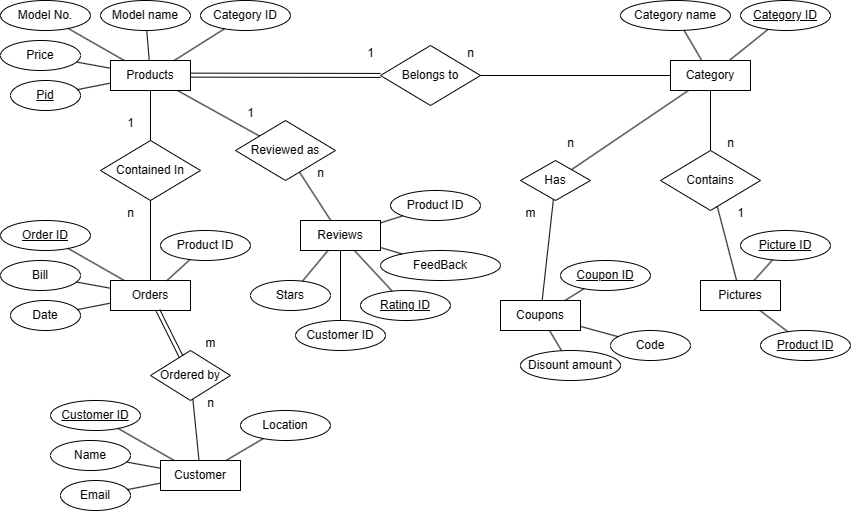

The diagram above was exported from draw.io. Its source (the exported page's mxGraphModel, read from the mxfile embedded in the PNG):
<mxGraphModel dx="1042" dy="535" grid="1" gridSize="10" guides="1" tooltips="1" connect="1" arrows="1" fold="1" page="1" pageScale="1" pageWidth="850" pageHeight="1100" math="0" shadow="0">
  <root>
    <mxCell id="0" />
    <mxCell id="1" parent="0" />
    <mxCell id="nF6u--YWSVtEDKLccDtg-1" value="Products" style="rounded=0;whiteSpace=wrap;html=1;" parent="1" vertex="1">
      <mxGeometry x="110" y="100" width="80" height="30" as="geometry" />
    </mxCell>
    <mxCell id="nF6u--YWSVtEDKLccDtg-2" value="Category ID" style="ellipse;whiteSpace=wrap;html=1;" parent="1" vertex="1">
      <mxGeometry x="200" y="40" width="90" height="30" as="geometry" />
    </mxCell>
    <mxCell id="nF6u--YWSVtEDKLccDtg-3" value="Model name" style="ellipse;whiteSpace=wrap;html=1;" parent="1" vertex="1">
      <mxGeometry x="100" y="40" width="90" height="30" as="geometry" />
    </mxCell>
    <mxCell id="nF6u--YWSVtEDKLccDtg-4" value="Model No." style="ellipse;whiteSpace=wrap;html=1;" parent="1" vertex="1">
      <mxGeometry y="40" width="90" height="30" as="geometry" />
    </mxCell>
    <mxCell id="nF6u--YWSVtEDKLccDtg-5" value="&lt;u&gt;Pid&lt;/u&gt;" style="ellipse;whiteSpace=wrap;html=1;" parent="1" vertex="1">
      <mxGeometry x="10" y="120" width="70" height="30" as="geometry" />
    </mxCell>
    <mxCell id="nF6u--YWSVtEDKLccDtg-6" value="Price" style="ellipse;whiteSpace=wrap;html=1;" parent="1" vertex="1">
      <mxGeometry y="80" width="80" height="30" as="geometry" />
    </mxCell>
    <mxCell id="nF6u--YWSVtEDKLccDtg-7" value="" style="endArrow=none;html=1;rounded=0;" parent="1" source="nF6u--YWSVtEDKLccDtg-1" target="nF6u--YWSVtEDKLccDtg-2" edge="1">
      <mxGeometry width="50" height="50" relative="1" as="geometry">
        <mxPoint x="190" y="120" as="sourcePoint" />
        <mxPoint x="240" y="70" as="targetPoint" />
      </mxGeometry>
    </mxCell>
    <mxCell id="nF6u--YWSVtEDKLccDtg-8" value="" style="endArrow=none;html=1;rounded=0;" parent="1" source="nF6u--YWSVtEDKLccDtg-1" target="nF6u--YWSVtEDKLccDtg-3" edge="1">
      <mxGeometry width="50" height="50" relative="1" as="geometry">
        <mxPoint x="220" y="160" as="sourcePoint" />
        <mxPoint x="270" y="110" as="targetPoint" />
      </mxGeometry>
    </mxCell>
    <mxCell id="nF6u--YWSVtEDKLccDtg-9" value="" style="endArrow=none;html=1;rounded=0;" parent="1" source="nF6u--YWSVtEDKLccDtg-1" target="nF6u--YWSVtEDKLccDtg-4" edge="1">
      <mxGeometry width="50" height="50" relative="1" as="geometry">
        <mxPoint x="220" y="160" as="sourcePoint" />
        <mxPoint x="270" y="110" as="targetPoint" />
      </mxGeometry>
    </mxCell>
    <mxCell id="nF6u--YWSVtEDKLccDtg-11" value="" style="endArrow=none;html=1;rounded=0;" parent="1" source="nF6u--YWSVtEDKLccDtg-1" target="nF6u--YWSVtEDKLccDtg-6" edge="1">
      <mxGeometry width="50" height="50" relative="1" as="geometry">
        <mxPoint x="220" y="160" as="sourcePoint" />
        <mxPoint x="270" y="110" as="targetPoint" />
      </mxGeometry>
    </mxCell>
    <mxCell id="nF6u--YWSVtEDKLccDtg-12" value="" style="endArrow=none;html=1;rounded=0;" parent="1" source="nF6u--YWSVtEDKLccDtg-5" target="nF6u--YWSVtEDKLccDtg-1" edge="1">
      <mxGeometry width="50" height="50" relative="1" as="geometry">
        <mxPoint x="220" y="160" as="sourcePoint" />
        <mxPoint x="270" y="110" as="targetPoint" />
      </mxGeometry>
    </mxCell>
    <mxCell id="nF6u--YWSVtEDKLccDtg-14" value="Belongs to" style="rhombus;whiteSpace=wrap;html=1;" parent="1" vertex="1">
      <mxGeometry x="380" y="85" width="100" height="60" as="geometry" />
    </mxCell>
    <mxCell id="nF6u--YWSVtEDKLccDtg-15" value="Category" style="rounded=0;whiteSpace=wrap;html=1;" parent="1" vertex="1">
      <mxGeometry x="670" y="100" width="80" height="30" as="geometry" />
    </mxCell>
    <mxCell id="nF6u--YWSVtEDKLccDtg-16" value="&lt;u&gt;Category ID&lt;/u&gt;" style="ellipse;whiteSpace=wrap;html=1;" parent="1" vertex="1">
      <mxGeometry x="740" y="40" width="90" height="30" as="geometry" />
    </mxCell>
    <mxCell id="nF6u--YWSVtEDKLccDtg-17" value="Category name" style="ellipse;whiteSpace=wrap;html=1;" parent="1" vertex="1">
      <mxGeometry x="620" y="40" width="110" height="30" as="geometry" />
    </mxCell>
    <mxCell id="nF6u--YWSVtEDKLccDtg-21" value="" style="endArrow=none;html=1;rounded=0;" parent="1" source="nF6u--YWSVtEDKLccDtg-15" target="nF6u--YWSVtEDKLccDtg-16" edge="1">
      <mxGeometry width="50" height="50" relative="1" as="geometry">
        <mxPoint x="750" y="120" as="sourcePoint" />
        <mxPoint x="800" y="70" as="targetPoint" />
      </mxGeometry>
    </mxCell>
    <mxCell id="nF6u--YWSVtEDKLccDtg-22" value="" style="endArrow=none;html=1;rounded=0;" parent="1" source="nF6u--YWSVtEDKLccDtg-15" target="nF6u--YWSVtEDKLccDtg-17" edge="1">
      <mxGeometry width="50" height="50" relative="1" as="geometry">
        <mxPoint x="780" y="160" as="sourcePoint" />
        <mxPoint x="830" y="110" as="targetPoint" />
      </mxGeometry>
    </mxCell>
    <mxCell id="nF6u--YWSVtEDKLccDtg-29" value="" style="shape=link;html=1;rounded=0;" parent="1" target="nF6u--YWSVtEDKLccDtg-14" edge="1">
      <mxGeometry width="100" relative="1" as="geometry">
        <mxPoint x="190" y="114.63" as="sourcePoint" />
        <mxPoint x="290" y="114.63" as="targetPoint" />
      </mxGeometry>
    </mxCell>
    <mxCell id="nF6u--YWSVtEDKLccDtg-30" value="" style="endArrow=none;html=1;rounded=0;exitX=1;exitY=0.5;exitDx=0;exitDy=0;" parent="1" source="nF6u--YWSVtEDKLccDtg-14" target="nF6u--YWSVtEDKLccDtg-15" edge="1">
      <mxGeometry width="50" height="50" relative="1" as="geometry">
        <mxPoint x="510" y="130" as="sourcePoint" />
        <mxPoint x="560" y="80" as="targetPoint" />
      </mxGeometry>
    </mxCell>
    <mxCell id="nF6u--YWSVtEDKLccDtg-31" value="Contained In" style="rhombus;whiteSpace=wrap;html=1;" parent="1" vertex="1">
      <mxGeometry x="100" y="180" width="100" height="60" as="geometry" />
    </mxCell>
    <mxCell id="nF6u--YWSVtEDKLccDtg-32" value="Orders" style="rounded=0;whiteSpace=wrap;html=1;" parent="1" vertex="1">
      <mxGeometry x="110" y="320" width="80" height="30" as="geometry" />
    </mxCell>
    <mxCell id="nF6u--YWSVtEDKLccDtg-34" value="Product ID" style="ellipse;whiteSpace=wrap;html=1;" parent="1" vertex="1">
      <mxGeometry x="160" y="270" width="90" height="30" as="geometry" />
    </mxCell>
    <mxCell id="nF6u--YWSVtEDKLccDtg-35" value="&lt;u&gt;Order ID&lt;/u&gt;" style="ellipse;whiteSpace=wrap;html=1;" parent="1" vertex="1">
      <mxGeometry y="260" width="90" height="30" as="geometry" />
    </mxCell>
    <mxCell id="nF6u--YWSVtEDKLccDtg-36" value="Date" style="ellipse;whiteSpace=wrap;html=1;" parent="1" vertex="1">
      <mxGeometry x="10" y="340" width="70" height="30" as="geometry" />
    </mxCell>
    <mxCell id="nF6u--YWSVtEDKLccDtg-37" value="Bill" style="ellipse;whiteSpace=wrap;html=1;" parent="1" vertex="1">
      <mxGeometry y="300" width="80" height="30" as="geometry" />
    </mxCell>
    <mxCell id="nF6u--YWSVtEDKLccDtg-39" value="" style="endArrow=none;html=1;rounded=0;" parent="1" source="nF6u--YWSVtEDKLccDtg-32" target="nF6u--YWSVtEDKLccDtg-34" edge="1">
      <mxGeometry width="50" height="50" relative="1" as="geometry">
        <mxPoint x="220" y="380" as="sourcePoint" />
        <mxPoint x="270" y="330" as="targetPoint" />
      </mxGeometry>
    </mxCell>
    <mxCell id="nF6u--YWSVtEDKLccDtg-40" value="" style="endArrow=none;html=1;rounded=0;" parent="1" source="nF6u--YWSVtEDKLccDtg-32" target="nF6u--YWSVtEDKLccDtg-35" edge="1">
      <mxGeometry width="50" height="50" relative="1" as="geometry">
        <mxPoint x="220" y="380" as="sourcePoint" />
        <mxPoint x="270" y="330" as="targetPoint" />
      </mxGeometry>
    </mxCell>
    <mxCell id="nF6u--YWSVtEDKLccDtg-41" value="" style="endArrow=none;html=1;rounded=0;" parent="1" source="nF6u--YWSVtEDKLccDtg-32" target="nF6u--YWSVtEDKLccDtg-37" edge="1">
      <mxGeometry width="50" height="50" relative="1" as="geometry">
        <mxPoint x="220" y="380" as="sourcePoint" />
        <mxPoint x="270" y="330" as="targetPoint" />
      </mxGeometry>
    </mxCell>
    <mxCell id="nF6u--YWSVtEDKLccDtg-42" value="" style="endArrow=none;html=1;rounded=0;" parent="1" source="nF6u--YWSVtEDKLccDtg-36" target="nF6u--YWSVtEDKLccDtg-32" edge="1">
      <mxGeometry width="50" height="50" relative="1" as="geometry">
        <mxPoint x="220" y="380" as="sourcePoint" />
        <mxPoint x="270" y="330" as="targetPoint" />
      </mxGeometry>
    </mxCell>
    <mxCell id="nF6u--YWSVtEDKLccDtg-43" value="" style="endArrow=none;html=1;rounded=0;" parent="1" source="nF6u--YWSVtEDKLccDtg-31" target="nF6u--YWSVtEDKLccDtg-1" edge="1">
      <mxGeometry width="50" height="50" relative="1" as="geometry">
        <mxPoint x="310" y="240" as="sourcePoint" />
        <mxPoint x="360" y="190" as="targetPoint" />
      </mxGeometry>
    </mxCell>
    <mxCell id="nF6u--YWSVtEDKLccDtg-44" value="" style="endArrow=none;html=1;rounded=0;" parent="1" source="nF6u--YWSVtEDKLccDtg-32" target="nF6u--YWSVtEDKLccDtg-31" edge="1">
      <mxGeometry width="50" height="50" relative="1" as="geometry">
        <mxPoint x="310" y="350" as="sourcePoint" />
        <mxPoint x="360" y="300" as="targetPoint" />
      </mxGeometry>
    </mxCell>
    <mxCell id="nF6u--YWSVtEDKLccDtg-48" value="Customer" style="rounded=0;whiteSpace=wrap;html=1;" parent="1" vertex="1">
      <mxGeometry x="160" y="500" width="80" height="30" as="geometry" />
    </mxCell>
    <mxCell id="nF6u--YWSVtEDKLccDtg-49" value="Location" style="ellipse;whiteSpace=wrap;html=1;" parent="1" vertex="1">
      <mxGeometry x="240" y="450" width="90" height="30" as="geometry" />
    </mxCell>
    <mxCell id="nF6u--YWSVtEDKLccDtg-50" value="&lt;u&gt;Customer ID&lt;/u&gt;" style="ellipse;whiteSpace=wrap;html=1;" parent="1" vertex="1">
      <mxGeometry x="50" y="440" width="90" height="30" as="geometry" />
    </mxCell>
    <mxCell id="nF6u--YWSVtEDKLccDtg-51" value="Email" style="ellipse;whiteSpace=wrap;html=1;" parent="1" vertex="1">
      <mxGeometry x="60" y="520" width="70" height="30" as="geometry" />
    </mxCell>
    <mxCell id="nF6u--YWSVtEDKLccDtg-52" value="Name" style="ellipse;whiteSpace=wrap;html=1;" parent="1" vertex="1">
      <mxGeometry x="50" y="480" width="80" height="30" as="geometry" />
    </mxCell>
    <mxCell id="nF6u--YWSVtEDKLccDtg-53" value="" style="endArrow=none;html=1;rounded=0;" parent="1" source="nF6u--YWSVtEDKLccDtg-48" target="nF6u--YWSVtEDKLccDtg-49" edge="1">
      <mxGeometry width="50" height="50" relative="1" as="geometry">
        <mxPoint x="270" y="560" as="sourcePoint" />
        <mxPoint x="320" y="510" as="targetPoint" />
      </mxGeometry>
    </mxCell>
    <mxCell id="nF6u--YWSVtEDKLccDtg-54" value="" style="endArrow=none;html=1;rounded=0;" parent="1" source="nF6u--YWSVtEDKLccDtg-48" target="nF6u--YWSVtEDKLccDtg-50" edge="1">
      <mxGeometry width="50" height="50" relative="1" as="geometry">
        <mxPoint x="270" y="560" as="sourcePoint" />
        <mxPoint x="320" y="510" as="targetPoint" />
      </mxGeometry>
    </mxCell>
    <mxCell id="nF6u--YWSVtEDKLccDtg-55" value="" style="endArrow=none;html=1;rounded=0;" parent="1" source="nF6u--YWSVtEDKLccDtg-48" target="nF6u--YWSVtEDKLccDtg-52" edge="1">
      <mxGeometry width="50" height="50" relative="1" as="geometry">
        <mxPoint x="270" y="560" as="sourcePoint" />
        <mxPoint x="320" y="510" as="targetPoint" />
      </mxGeometry>
    </mxCell>
    <mxCell id="nF6u--YWSVtEDKLccDtg-56" value="" style="endArrow=none;html=1;rounded=0;" parent="1" source="nF6u--YWSVtEDKLccDtg-51" target="nF6u--YWSVtEDKLccDtg-48" edge="1">
      <mxGeometry width="50" height="50" relative="1" as="geometry">
        <mxPoint x="270" y="560" as="sourcePoint" />
        <mxPoint x="320" y="510" as="targetPoint" />
      </mxGeometry>
    </mxCell>
    <mxCell id="nF6u--YWSVtEDKLccDtg-58" value="Contains" style="rhombus;whiteSpace=wrap;html=1;" parent="1" vertex="1">
      <mxGeometry x="660" y="190" width="100" height="60" as="geometry" />
    </mxCell>
    <mxCell id="nF6u--YWSVtEDKLccDtg-59" value="Pictures" style="rounded=0;whiteSpace=wrap;html=1;" parent="1" vertex="1">
      <mxGeometry x="700" y="320" width="80" height="30" as="geometry" />
    </mxCell>
    <mxCell id="nF6u--YWSVtEDKLccDtg-61" value="&lt;u&gt;Picture ID&lt;/u&gt;" style="ellipse;whiteSpace=wrap;html=1;" parent="1" vertex="1">
      <mxGeometry x="740" y="270" width="90" height="30" as="geometry" />
    </mxCell>
    <mxCell id="nF6u--YWSVtEDKLccDtg-65" value="" style="endArrow=none;html=1;rounded=0;" parent="1" source="nF6u--YWSVtEDKLccDtg-59" target="nF6u--YWSVtEDKLccDtg-61" edge="1">
      <mxGeometry width="50" height="50" relative="1" as="geometry">
        <mxPoint x="780" y="390" as="sourcePoint" />
        <mxPoint x="830" y="340" as="targetPoint" />
      </mxGeometry>
    </mxCell>
    <mxCell id="nF6u--YWSVtEDKLccDtg-68" value="" style="endArrow=none;html=1;rounded=0;" parent="1" source="nF6u--YWSVtEDKLccDtg-59" target="nF6u--YWSVtEDKLccDtg-58" edge="1">
      <mxGeometry width="50" height="50" relative="1" as="geometry">
        <mxPoint x="870" y="360" as="sourcePoint" />
        <mxPoint x="920" y="310" as="targetPoint" />
      </mxGeometry>
    </mxCell>
    <mxCell id="nF6u--YWSVtEDKLccDtg-69" value="&lt;u&gt;Product ID&lt;/u&gt;" style="ellipse;whiteSpace=wrap;html=1;" parent="1" vertex="1">
      <mxGeometry x="760" y="370" width="90" height="30" as="geometry" />
    </mxCell>
    <mxCell id="nF6u--YWSVtEDKLccDtg-70" value="" style="endArrow=none;html=1;rounded=0;" parent="1" source="nF6u--YWSVtEDKLccDtg-69" target="nF6u--YWSVtEDKLccDtg-59" edge="1">
      <mxGeometry width="50" height="50" relative="1" as="geometry">
        <mxPoint x="600" y="330" as="sourcePoint" />
        <mxPoint x="650" y="280" as="targetPoint" />
      </mxGeometry>
    </mxCell>
    <mxCell id="nF6u--YWSVtEDKLccDtg-71" value="" style="endArrow=none;html=1;rounded=0;" parent="1" source="nF6u--YWSVtEDKLccDtg-58" target="nF6u--YWSVtEDKLccDtg-15" edge="1">
      <mxGeometry width="50" height="50" relative="1" as="geometry">
        <mxPoint x="600" y="330" as="sourcePoint" />
        <mxPoint x="650" y="280" as="targetPoint" />
      </mxGeometry>
    </mxCell>
    <mxCell id="nF6u--YWSVtEDKLccDtg-73" value="Has" style="rhombus;whiteSpace=wrap;html=1;" parent="1" vertex="1">
      <mxGeometry x="520" y="200" width="70" height="40" as="geometry" />
    </mxCell>
    <mxCell id="nF6u--YWSVtEDKLccDtg-74" value="Coupons" style="rounded=0;whiteSpace=wrap;html=1;" parent="1" vertex="1">
      <mxGeometry x="500" y="340" width="80" height="30" as="geometry" />
    </mxCell>
    <mxCell id="nF6u--YWSVtEDKLccDtg-76" value="&lt;u&gt;Coupon ID&lt;/u&gt;" style="ellipse;whiteSpace=wrap;html=1;" parent="1" vertex="1">
      <mxGeometry x="560" y="300" width="90" height="30" as="geometry" />
    </mxCell>
    <mxCell id="nF6u--YWSVtEDKLccDtg-77" value="Disount amount" style="ellipse;whiteSpace=wrap;html=1;" parent="1" vertex="1">
      <mxGeometry x="520" y="390" width="100" height="30" as="geometry" />
    </mxCell>
    <mxCell id="nF6u--YWSVtEDKLccDtg-78" value="Code" style="ellipse;whiteSpace=wrap;html=1;" parent="1" vertex="1">
      <mxGeometry x="610" y="370" width="80" height="30" as="geometry" />
    </mxCell>
    <mxCell id="nF6u--YWSVtEDKLccDtg-80" value="" style="endArrow=none;html=1;rounded=0;" parent="1" source="nF6u--YWSVtEDKLccDtg-74" target="nF6u--YWSVtEDKLccDtg-76" edge="1">
      <mxGeometry width="50" height="50" relative="1" as="geometry">
        <mxPoint x="610" y="400" as="sourcePoint" />
        <mxPoint x="660" y="350" as="targetPoint" />
      </mxGeometry>
    </mxCell>
    <mxCell id="nF6u--YWSVtEDKLccDtg-81" value="" style="endArrow=none;html=1;rounded=0;" parent="1" source="nF6u--YWSVtEDKLccDtg-74" target="nF6u--YWSVtEDKLccDtg-78" edge="1">
      <mxGeometry width="50" height="50" relative="1" as="geometry">
        <mxPoint x="610" y="400" as="sourcePoint" />
        <mxPoint x="660" y="350" as="targetPoint" />
      </mxGeometry>
    </mxCell>
    <mxCell id="nF6u--YWSVtEDKLccDtg-82" value="" style="endArrow=none;html=1;rounded=0;" parent="1" source="nF6u--YWSVtEDKLccDtg-77" target="nF6u--YWSVtEDKLccDtg-74" edge="1">
      <mxGeometry width="50" height="50" relative="1" as="geometry">
        <mxPoint x="610" y="400" as="sourcePoint" />
        <mxPoint x="660" y="350" as="targetPoint" />
      </mxGeometry>
    </mxCell>
    <mxCell id="nF6u--YWSVtEDKLccDtg-83" value="" style="endArrow=none;html=1;rounded=0;" parent="1" source="nF6u--YWSVtEDKLccDtg-74" target="nF6u--YWSVtEDKLccDtg-73" edge="1">
      <mxGeometry width="50" height="50" relative="1" as="geometry">
        <mxPoint x="700" y="370" as="sourcePoint" />
        <mxPoint x="750" y="320" as="targetPoint" />
      </mxGeometry>
    </mxCell>
    <mxCell id="nF6u--YWSVtEDKLccDtg-84" value="" style="endArrow=none;html=1;rounded=0;" parent="1" source="nF6u--YWSVtEDKLccDtg-73" target="nF6u--YWSVtEDKLccDtg-15" edge="1">
      <mxGeometry width="50" height="50" relative="1" as="geometry">
        <mxPoint x="440" y="290" as="sourcePoint" />
        <mxPoint x="490" y="240" as="targetPoint" />
      </mxGeometry>
    </mxCell>
    <mxCell id="nF6u--YWSVtEDKLccDtg-86" value="Reviewed as" style="rhombus;whiteSpace=wrap;html=1;" parent="1" vertex="1">
      <mxGeometry x="235" y="160" width="100" height="60" as="geometry" />
    </mxCell>
    <mxCell id="nF6u--YWSVtEDKLccDtg-87" value="Reviews" style="rounded=0;whiteSpace=wrap;html=1;" parent="1" vertex="1">
      <mxGeometry x="300" y="260" width="80" height="30" as="geometry" />
    </mxCell>
    <mxCell id="nF6u--YWSVtEDKLccDtg-88" value="Product ID" style="ellipse;whiteSpace=wrap;html=1;" parent="1" vertex="1">
      <mxGeometry x="390" y="230" width="90" height="30" as="geometry" />
    </mxCell>
    <mxCell id="nF6u--YWSVtEDKLccDtg-89" value="&lt;u&gt;Rating ID&lt;/u&gt;" style="ellipse;whiteSpace=wrap;html=1;" parent="1" vertex="1">
      <mxGeometry x="360" y="330" width="90" height="30" as="geometry" />
    </mxCell>
    <mxCell id="nF6u--YWSVtEDKLccDtg-90" value="Customer ID" style="ellipse;whiteSpace=wrap;html=1;" parent="1" vertex="1">
      <mxGeometry x="295" y="360" width="90" height="30" as="geometry" />
    </mxCell>
    <mxCell id="nF6u--YWSVtEDKLccDtg-91" value="Stars" style="ellipse;whiteSpace=wrap;html=1;" parent="1" vertex="1">
      <mxGeometry x="250" y="320" width="80" height="30" as="geometry" />
    </mxCell>
    <mxCell id="nF6u--YWSVtEDKLccDtg-92" value="" style="endArrow=none;html=1;rounded=0;" parent="1" source="nF6u--YWSVtEDKLccDtg-87" target="nF6u--YWSVtEDKLccDtg-88" edge="1">
      <mxGeometry width="50" height="50" relative="1" as="geometry">
        <mxPoint x="450" y="400" as="sourcePoint" />
        <mxPoint x="500" y="350" as="targetPoint" />
      </mxGeometry>
    </mxCell>
    <mxCell id="nF6u--YWSVtEDKLccDtg-93" value="" style="endArrow=none;html=1;rounded=0;" parent="1" source="nF6u--YWSVtEDKLccDtg-87" target="nF6u--YWSVtEDKLccDtg-89" edge="1">
      <mxGeometry width="50" height="50" relative="1" as="geometry">
        <mxPoint x="450" y="400" as="sourcePoint" />
        <mxPoint x="500" y="350" as="targetPoint" />
      </mxGeometry>
    </mxCell>
    <mxCell id="nF6u--YWSVtEDKLccDtg-94" value="" style="endArrow=none;html=1;rounded=0;" parent="1" source="nF6u--YWSVtEDKLccDtg-87" target="nF6u--YWSVtEDKLccDtg-91" edge="1">
      <mxGeometry width="50" height="50" relative="1" as="geometry">
        <mxPoint x="450" y="400" as="sourcePoint" />
        <mxPoint x="500" y="350" as="targetPoint" />
      </mxGeometry>
    </mxCell>
    <mxCell id="nF6u--YWSVtEDKLccDtg-95" value="" style="endArrow=none;html=1;rounded=0;" parent="1" source="nF6u--YWSVtEDKLccDtg-90" target="nF6u--YWSVtEDKLccDtg-87" edge="1">
      <mxGeometry width="50" height="50" relative="1" as="geometry">
        <mxPoint x="450" y="400" as="sourcePoint" />
        <mxPoint x="500" y="350" as="targetPoint" />
      </mxGeometry>
    </mxCell>
    <mxCell id="nF6u--YWSVtEDKLccDtg-96" value="" style="endArrow=none;html=1;rounded=0;" parent="1" source="nF6u--YWSVtEDKLccDtg-87" target="nF6u--YWSVtEDKLccDtg-86" edge="1">
      <mxGeometry width="50" height="50" relative="1" as="geometry">
        <mxPoint x="540" y="370" as="sourcePoint" />
        <mxPoint x="590" y="320" as="targetPoint" />
      </mxGeometry>
    </mxCell>
    <mxCell id="nF6u--YWSVtEDKLccDtg-97" value="FeedBack" style="ellipse;whiteSpace=wrap;html=1;" parent="1" vertex="1">
      <mxGeometry x="380" y="290" width="120" height="30" as="geometry" />
    </mxCell>
    <mxCell id="nF6u--YWSVtEDKLccDtg-98" value="" style="endArrow=none;html=1;rounded=0;" parent="1" source="nF6u--YWSVtEDKLccDtg-86" target="nF6u--YWSVtEDKLccDtg-1" edge="1">
      <mxGeometry width="50" height="50" relative="1" as="geometry">
        <mxPoint x="330" y="320" as="sourcePoint" />
        <mxPoint x="380" y="270" as="targetPoint" />
      </mxGeometry>
    </mxCell>
    <mxCell id="nF6u--YWSVtEDKLccDtg-99" value="" style="endArrow=none;html=1;rounded=0;" parent="1" source="nF6u--YWSVtEDKLccDtg-97" target="nF6u--YWSVtEDKLccDtg-87" edge="1">
      <mxGeometry width="50" height="50" relative="1" as="geometry">
        <mxPoint x="330" y="390" as="sourcePoint" />
        <mxPoint x="380" y="340" as="targetPoint" />
      </mxGeometry>
    </mxCell>
    <mxCell id="nF6u--YWSVtEDKLccDtg-102" value="Ordered by" style="rhombus;whiteSpace=wrap;html=1;" parent="1" vertex="1">
      <mxGeometry x="150" y="390" width="80" height="50" as="geometry" />
    </mxCell>
    <mxCell id="nF6u--YWSVtEDKLccDtg-103" value="" style="shape=link;html=1;rounded=0;" parent="1" source="nF6u--YWSVtEDKLccDtg-32" target="nF6u--YWSVtEDKLccDtg-102" edge="1">
      <mxGeometry width="100" relative="1" as="geometry">
        <mxPoint x="280" y="360" as="sourcePoint" />
        <mxPoint x="380" y="360" as="targetPoint" />
      </mxGeometry>
    </mxCell>
    <mxCell id="nF6u--YWSVtEDKLccDtg-106" value="" style="endArrow=none;html=1;rounded=0;" parent="1" source="nF6u--YWSVtEDKLccDtg-48" target="nF6u--YWSVtEDKLccDtg-102" edge="1">
      <mxGeometry width="50" height="50" relative="1" as="geometry">
        <mxPoint x="310" y="380" as="sourcePoint" />
        <mxPoint x="360" y="330" as="targetPoint" />
      </mxGeometry>
    </mxCell>
    <mxCell id="nF6u--YWSVtEDKLccDtg-107" value="1" style="text;html=1;align=center;verticalAlign=middle;resizable=0;points=[];autosize=1;strokeColor=none;fillColor=none;" parent="1" vertex="1">
      <mxGeometry x="355" y="78" width="30" height="30" as="geometry" />
    </mxCell>
    <mxCell id="nF6u--YWSVtEDKLccDtg-108" value="n" style="text;html=1;align=center;verticalAlign=middle;resizable=0;points=[];autosize=1;strokeColor=none;fillColor=none;" parent="1" vertex="1">
      <mxGeometry x="455" y="78" width="30" height="30" as="geometry" />
    </mxCell>
    <mxCell id="nF6u--YWSVtEDKLccDtg-109" value="m" style="text;html=1;align=center;verticalAlign=middle;resizable=0;points=[];autosize=1;strokeColor=none;fillColor=none;" parent="1" vertex="1">
      <mxGeometry x="515" y="238" width="30" height="30" as="geometry" />
    </mxCell>
    <mxCell id="nF6u--YWSVtEDKLccDtg-110" value="n" style="text;html=1;align=center;verticalAlign=middle;resizable=0;points=[];autosize=1;strokeColor=none;fillColor=none;" parent="1" vertex="1">
      <mxGeometry x="555" y="168" width="30" height="30" as="geometry" />
    </mxCell>
    <mxCell id="nF6u--YWSVtEDKLccDtg-112" value="1" style="text;html=1;align=center;verticalAlign=middle;resizable=0;points=[];autosize=1;strokeColor=none;fillColor=none;" parent="1" vertex="1">
      <mxGeometry x="235" y="138" width="30" height="30" as="geometry" />
    </mxCell>
    <mxCell id="nF6u--YWSVtEDKLccDtg-113" value="n" style="text;html=1;align=center;verticalAlign=middle;resizable=0;points=[];autosize=1;strokeColor=none;fillColor=none;" parent="1" vertex="1">
      <mxGeometry x="305" y="198" width="30" height="30" as="geometry" />
    </mxCell>
    <mxCell id="nF6u--YWSVtEDKLccDtg-114" value="1" style="text;html=1;align=center;verticalAlign=middle;resizable=0;points=[];autosize=1;strokeColor=none;fillColor=none;" parent="1" vertex="1">
      <mxGeometry x="115" y="148" width="30" height="30" as="geometry" />
    </mxCell>
    <mxCell id="nF6u--YWSVtEDKLccDtg-115" value="n" style="text;html=1;align=center;verticalAlign=middle;resizable=0;points=[];autosize=1;strokeColor=none;fillColor=none;" parent="1" vertex="1">
      <mxGeometry x="115" y="238" width="30" height="30" as="geometry" />
    </mxCell>
    <mxCell id="nF6u--YWSVtEDKLccDtg-116" value="m" style="text;html=1;align=center;verticalAlign=middle;resizable=0;points=[];autosize=1;strokeColor=none;fillColor=none;" parent="1" vertex="1">
      <mxGeometry x="195" y="368" width="30" height="30" as="geometry" />
    </mxCell>
    <mxCell id="nF6u--YWSVtEDKLccDtg-117" value="n" style="text;html=1;align=center;verticalAlign=middle;resizable=0;points=[];autosize=1;strokeColor=none;fillColor=none;" parent="1" vertex="1">
      <mxGeometry x="195" y="428" width="30" height="30" as="geometry" />
    </mxCell>
    <mxCell id="nF6u--YWSVtEDKLccDtg-118" value="n" style="text;html=1;align=center;verticalAlign=middle;resizable=0;points=[];autosize=1;strokeColor=none;fillColor=none;" parent="1" vertex="1">
      <mxGeometry x="715" y="168" width="30" height="30" as="geometry" />
    </mxCell>
    <mxCell id="nF6u--YWSVtEDKLccDtg-119" value="1" style="text;html=1;align=center;verticalAlign=middle;resizable=0;points=[];autosize=1;strokeColor=none;fillColor=none;" parent="1" vertex="1">
      <mxGeometry x="725" y="238" width="30" height="30" as="geometry" />
    </mxCell>
  </root>
</mxGraphModel>